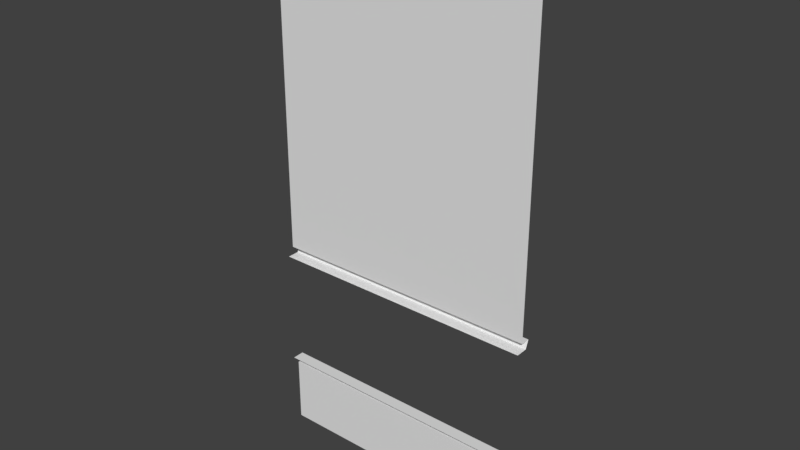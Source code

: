 # Source: Wall2_Window_Center.blend  (saved by Blender 2.77.0; exported with 4.5.12 LTS)
import bpy
from mathutils import Matrix  # noqa: F401  (used for matrix-valued properties, if any)

bpy.ops.wm.read_factory_settings(use_empty=True)
scene = bpy.context.scene
scene.name = 'Scene'

# ---- collections
col_collection_2 = bpy.data.collections.new('Collection 2'); scene.collection.children.link(col_collection_2)

# ---- materials (node trees are filled in below, after node groups)
mat_wall1 = bpy.data.materials.new('Wall1')
mat_wall1.alpha_threshold = 0.0
mat_wall1.use_transparent_shadow = False
mat_wall1.roughness = 0.5
mat_wall2 = bpy.data.materials.new('Wall2')
mat_wall2.alpha_threshold = 0.0
mat_wall2.use_transparent_shadow = False
mat_wall2.roughness = 0.5
mat_airlock_floor4 = bpy.data.materials.new('Airlock_Floor4')
mat_airlock_floor4.alpha_threshold = 0.0
mat_airlock_floor4.use_transparent_shadow = False
mat_airlock_floor4.roughness = 0.5

# ---- material node trees

# ---- world
world_world = bpy.data.worlds.new('World'); scene.world = world_world
world_world.color = (0.05088, 0.05088, 0.05088)
world_world.use_sun_shadow = False
world_world.sun_shadow_jitter_overblur = 0.0
world_world.cycles.sampling_method = 'MANUAL'

# ---- meshes
me_wall2_window_center = bpy.data.meshes.new('Wall2_Window_Center')
me_wall2_window_center.from_pydata([(5.333, 4.366, 30.0), (5.333, 4.366, 10.0), (5.333, 3.885, 28.75), (5.333, 3.885, 11.25), (-20.0, 3.0, 10.0), (-5.333, 2.115, 11.25), (-13.18, 3.0, 30.0), (-5.333, 2.115, 28.75), (5.333, 2.115, 28.75), (5.333, 2.115, 11.25), (-20.0, 3.0, 30.0), (16.0, 4.366, 30.0), (5.333, 3.0, 30.0), (16.0, 3.0, 30.0), (16.0, 3.0, 10.0), (5.333, 3.0, 10.0), (16.0, 3.885, 28.75), (16.0, 3.885, 11.25), (16.0, 2.115, 28.75), (16.0, 2.115, 11.25), (16.0, 4.366, 10.0), (-20.0, 3.0, 0.0), (20.0, 3.0, 0.0), (-20.0, 3.0, 40.0), (20.0, 3.0, 40.0), (20.0, 3.0, 80.0), (-20.0, 3.0, 80.0), (13.18, 3.0, 10.0), (20.0, 3.0, 10.0), (20.0, 2.115, 11.25), (20.0, 2.115, 28.75), (20.0, 3.0, 30.0), (20.0, 3.885, 11.25), (20.0, 4.366, 10.0), (20.0, 3.885, 28.75), (20.0, 4.366, 30.0), (-5.333, 4.366, 30.0), (-5.333, 4.366, 10.0), (-5.333, 3.885, 28.75), (-5.333, 3.885, 11.25), (-16.0, 4.366, 30.0), (-5.333, 3.0, 30.0), (-16.0, 3.0, 30.0), (-16.0, 3.0, 10.0), (-5.333, 3.0, 10.0), (-16.0, 3.885, 28.75), (-16.0, 3.885, 11.25), (-16.0, 2.115, 28.75), (-16.0, 2.115, 11.25), (-16.0, 4.366, 10.0), (-20.0, 2.115, 11.25), (-20.0, 2.115, 28.75), (-20.0, 3.885, 11.25), (-20.0, 4.366, 10.0), (-20.0, 3.885, 28.75), (-20.0, 4.366, 30.0)], [], [(15, 44, 37, 1), (41, 12, 0, 36), (9, 3, 39, 5), (7, 38, 2, 8), (10, 23, 6), (36, 0, 2, 38), (1, 37, 39, 3), (14, 15, 1, 20), (12, 13, 11, 0), (19, 17, 3, 9), (8, 2, 16, 18), (0, 11, 16, 2), (20, 1, 3, 17), (13, 31, 35, 11), (18, 16, 34, 30), (11, 35, 34, 16), (21, 4, 44, 15, 27, 22), (22, 27, 28), (23, 26, 25, 24), (12, 41, 6, 23, 24, 31), (33, 20, 17, 32), (32, 17, 19, 29), (28, 14, 20, 33), (43, 49, 37, 44), (41, 36, 40, 42), (48, 5, 39, 46), (7, 47, 45, 38), (36, 38, 45, 40), (49, 46, 39, 37), (42, 40, 55, 10), (47, 51, 54, 45), (40, 45, 54, 55), (53, 52, 46, 49), (52, 50, 48, 46), (4, 53, 49, 43)])
me_wall2_window_center.polygons.foreach_set('material_index', [2, 2, 2, 2, 0, 2, 2, 2, 2, 2, 2, 2, 2, 2, 2, 2, 0, 0, 1, 0, 2, 2, 2, 2, 2, 2, 2, 2, 2, 2, 2, 2, 2, 2, 2])
_uv = me_wall2_window_center.uv_layers.new(name='UVMap')
_uv.uv.foreach_set('vector', [0.9999, 9.239e-06, 0.9999, 1.0, 0.5001, 1.0, 0.5001, 9.239e-06, 0.5001, 1.0, 0.5001, 9.239e-06, 0.9999, 9.239e-06, 0.9999, 1.0, -1.788e-07, 0.0, 1.0, 0.0, 1.0, 1.0, 9.239e-07, 1.0, 1.0, 1.0, -9.239e-07, 1.0, 1.788e-07, 0.0, 1.0, 0.0, 0.9998, 0.7501, 0.9998, 1.0, 0.8294, 0.7501, -0.001308, 1.77e-05, -0.001308, 1.0, 0.5013, 0.9999, 0.5013, 6.443e-05, -0.001308, 1.0, -0.001308, 1.77e-05, 0.5013, 6.419e-05, 0.5013, 0.9999, 0.9999, 9.239e-06, 0.9999, 1.0, 0.5001, 1.0, 0.5001, 9.239e-06, 0.5001, 1.0, 0.5001, 9.239e-06, 0.9999, 9.239e-06, 0.9999, 1.0, -1.788e-07, 0.0, 1.0, 0.0, 1.0, 1.0, 9.239e-07, 1.0, 1.0, 1.0, -9.239e-07, 1.0, 1.788e-07, 0.0, 1.0, 0.0, -0.001308, 1.77e-05, -0.001308, 1.0, 0.5013, 1.0, 0.5013, 0.0, -0.001308, 1.0, -0.001308, 1.77e-05, 0.5013, 0.0, 0.5013, 1.0, 0.5001, 1.0, 0.5001, 0.625, 0.9999, 0.625, 0.9999, 1.0, 1.0, 1.0, -9.239e-07, 1.0, -5.066e-07, 0.625, 1.0, 0.625, -0.001308, 1.77e-05, -0.001308, 0.375, 0.5013, 0.375, 0.5013, 0.0, 0.9998, 0.0002001, 0.9998, 0.2501, 0.6333, 0.2502, 0.3667, 0.2502, 0.1706, 0.2501, 0.0002, 0.0002, 0.9998, 0.0002, 0.8294, 0.2501, 0.9998, 0.2501, 0.9998, 0.007813, 0.9998, 0.9998, 0.0002, 0.9998, 0.0002, 0.007813, 0.3667, 0.7501, 0.6333, 0.7501, 0.8294, 0.7501, 0.9998, 1.0, 0.0002, 1.0, 0.0002, 0.7501, -0.001308, 0.375, -0.001308, 1.77e-05, 0.5013, 0.0, 0.5013, 0.375, 1.0, 0.625, 1.0, 1.0, 9.239e-07, 1.0, 5.066e-07, 0.625, 0.9999, 0.625, 0.9999, 1.0, 0.5001, 1.0, 0.5001, 0.625, 0.9999, 1.0, 0.5001, 1.0, 0.5001, 8.672e-06, 0.9999, 8.672e-06, 0.5001, 8.792e-06, 0.9999, 8.672e-06, 0.9999, 1.0, 0.5001, 1.0, -1.788e-07, 1.0, 9.239e-07, 0.0, 1.0, -5.96e-08, 1.0, 1.0, 1.0, 5.96e-08, 1.0, 1.0, 1.788e-07, 1.0, -9.239e-07, 0.0, -0.001308, 1.0, 0.5013, 1.0, 0.5013, 0.0, -0.001308, 1.773e-05, -0.001308, 1.773e-05, 0.5013, 0.0, 0.5013, 1.0, -0.001308, 1.0, 0.5001, 8.792e-06, 0.9999, 8.672e-06, 0.9999, 0.375, 0.5001, 0.375, 1.0, 5.96e-08, 1.0, 0.375, -5.104e-07, 0.375, -9.239e-07, 0.0, -0.001308, 1.0, 0.5013, 1.0, 0.5013, 0.625, -0.001308, 0.625, -0.001308, 0.625, 0.5013, 0.625, 0.5013, 1.0, -0.001308, 1.0, 1.0, 0.375, 5.104e-07, 0.375, 9.239e-07, 0.0, 1.0, -5.96e-08, 0.9999, 0.375, 0.5001, 0.375, 0.5001, 8.672e-06, 0.9999, 8.672e-06])
me_wall2_window_center.materials.append(mat_wall1)
me_wall2_window_center.materials.append(mat_wall2)
me_wall2_window_center.materials.append(mat_airlock_floor4)
me_wall2_window_center.use_remesh_preserve_volume = False
me_wall2_window_center.use_remesh_preserve_attributes = False
me_wall2_window_center.use_mirror_vertex_groups = False
me_wall2_window_center.update()

# ---- objects
ob_wall2_window_center = bpy.data.objects.new('Wall2_Window_Center', me_wall2_window_center)

# ---- transforms, parenting, visibility, modifiers, constraints
ob_wall2_window_center.location = (0.0, 0.0, 0.0)
ob_wall2_window_center.lineart.crease_threshold = 0.0

# ---- collection membership
col_collection_2.objects.link(ob_wall2_window_center)

# ---- scene / render settings (as saved in the file)
scene.frame_start = 1; scene.frame_end = 250; scene.frame_set(1)
scene.render.engine = 'BLENDER_EEVEE_NEXT'
scene.render.resolution_percentage = 50
scene.render.dither_intensity = 0.0
scene.cycles.use_denoising = False
scene.cycles.samples = 128
scene.cycles.sampling_pattern = 'TABULATED_SOBOL'
scene.cycles.light_sampling_threshold = 0.0
scene.cycles.use_adaptive_sampling = False
scene.cycles.use_light_tree = False
scene.cycles.blur_glossy = 0.0
scene.cycles.sample_clamp_indirect = 0.0
scene.view_settings.view_transform = 'Standard'
bpy.context.view_layer.update()

# ---- added for rendering (the .blend has no active camera and no usable light): camera, sun
cam_auto = bpy.data.cameras.new('AutoCamera')
cam_auto.lens = 50.0
cam_auto.sensor_width = 36.0
cam_auto.clip_end = 1452.8
ob_auto_camera = bpy.data.objects.new('AutoCamera', cam_auto)
scene.collection.objects.link(ob_auto_camera)
ob_auto_camera.location = (82.7808, -96.0963, 106.225)
ob_auto_camera.rotation_euler = (1.09748, -7.21219e-08, 0.694738)
scene.camera = ob_auto_camera
light_auto_sun = bpy.data.lights.new('AutoSun', 'SUN')
light_auto_sun.energy = 3.0
light_auto_sun.angle = 0.0523599
ob_auto_sun = bpy.data.objects.new('AutoSun', light_auto_sun)
scene.collection.objects.link(ob_auto_sun)
ob_auto_sun.rotation_euler = (0.872665, 0.174533, 0.523599)
bpy.context.view_layer.update()
